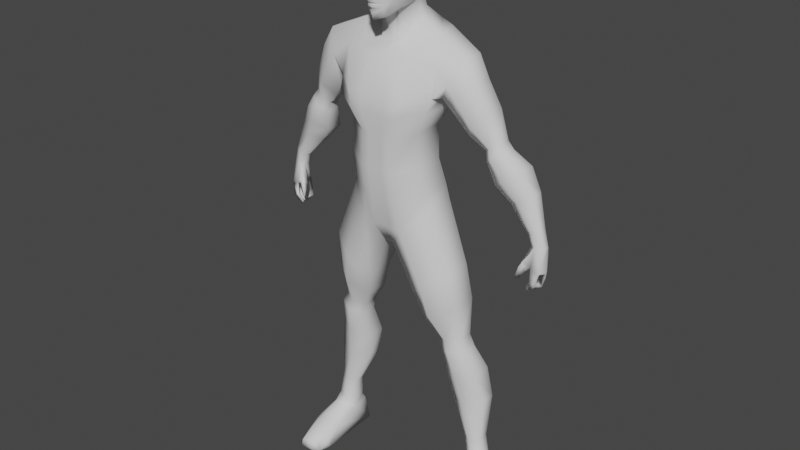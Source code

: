 # Source: untitled.blend  (saved by Blender 2.80.71; exported with 4.5.12 LTS)
import bpy
from mathutils import Matrix  # noqa: F401  (used for matrix-valued properties, if any)

bpy.ops.wm.read_factory_settings(use_empty=True)
scene = bpy.context.scene
scene.name = 'Scene'

# ---- collections
col_collection = bpy.data.collections.new('Collection'); scene.collection.children.link(col_collection)

# ---- world
world_world = bpy.data.worlds.new('World'); scene.world = world_world
world_world.use_nodes = True; world_world.node_tree.nodes.clear()
_N = world_world.node_tree.nodes; _L = world_world.node_tree.links
n0 = _N.new('ShaderNodeOutputWorld'); n0.name = 'World Output'; n0.location = (300, 300)
n1 = _N.new('ShaderNodeBackground'); n1.name = 'Background'; n1.location = (10, 300)
n1.inputs[0].default_value = (0.05088, 0.05088, 0.05088, 1.0)
_L.new(n1.outputs[0], n0.inputs[0])
n0.is_active_output = True
world_world.color = (0.05088, 0.05088, 0.05088)
world_world.use_sun_shadow = False
world_world.sun_shadow_jitter_overblur = 0.0

# ---- meshes
me_cylinder = bpy.data.meshes.new('Cylinder')
me_cylinder.from_pydata([(0.4312, 0.1354, 0.1784), (0.3181, 0.1244, 0.8191), (0.4858, 0.1097, 0.1776), (0.3909, 0.08193, 0.8299), (0.4858, 0.0582, 0.1776), (0.3909, -0.003073, 0.8299), (0.4312, 0.03246, 0.1784), (0.3181, -0.04558, 0.8191), (0.3766, 0.0582, 0.1793), (0.258, -0.003073, 0.7955), (0.3766, 0.1097, 0.1793), (0.258, 0.08193, 0.7955), (0.3431, 0.1965, 0.6627), (0.4284, 0.1447, 0.6897), (0.4284, 0.04105, 0.6897), (0.3431, -0.01076, 0.6627), (0.2577, 0.04105, 0.6356), (0.2577, 0.1447, 0.6356), (0.465, 0.1446, 0.5346), (0.465, 0.07035, 0.5346), (0.3673, 0.01859, 0.5114), (0.281, 0.07035, 0.4907), (0.281, 0.1446, 0.4907), (0.3673, 0.1964, 0.5114), (0.4603, 0.1113, 0.3107), (0.4603, 0.05657, 0.3107), (0.4109, 0.02918, 0.3053), (0.3643, 0.05657, 0.3004), (0.3643, 0.1113, 0.3004), (0.4109, 0.1387, 0.3053), (0.2971, 0.1172, 0.8782), (0.3637, 0.07831, 0.8881), (0.3637, 0.0005469, 0.8881), (0.2971, -0.03834, 0.8782), (0.2421, 0.0005469, 0.8567), (0.2421, 0.07831, 0.8567), (0.104, 0.1473, 1.479), (0.2243, 0.07595, 1.569), (0.2243, -0.08134, 1.564), (0.104, -0.149, 1.44), (0.02501, -0.09782, 1.344), (0.02501, 0.06312, 1.351), (0.3429, -0.07653, 1.275), (0.2241, -0.1454, 1.191), (0.2241, 0.1302, 1.191), (0.3429, 0.06127, 1.275), (0.1389, 0.06127, 1.096), (0.1389, -0.07653, 1.096), (0.2593, -0.1201, 1.036), (0.3671, 0.08106, 1.09), (0.178, -0.0429, 0.9677), (0.3671, -0.0429, 1.09), (0.2593, 0.143, 1.035), (0.178, 0.08106, 0.9677), (0.728, 0.1061, 1.493), (0.5124, 0.1114, 1.886), (0.7616, 0.09026, 1.494), (0.5656, 0.07685, 1.913), (0.7616, 0.05862, 1.494), (0.5656, 0.007851, 1.913), (0.7218, 0.04228, 1.493), (0.5124, -0.02665, 1.886), (0.6945, 0.05862, 1.492), (0.4723, 0.007851, 1.852), (0.6945, 0.09026, 1.492), (0.4723, 0.07685, 1.852), (0.567, 0.1743, 1.788), (0.6322, 0.1276, 1.836), (0.6322, 0.03414, 1.836), (0.567, -0.01257, 1.788), (0.5019, 0.03414, 1.74), (0.5019, 0.1276, 1.74), (0.6889, 0.1182, 1.732), (0.6889, 0.06463, 1.732), (0.6276, 0.02733, 1.693), (0.5734, 0.06463, 1.659), (0.5734, 0.1182, 1.659), (0.6276, 0.1555, 1.693), (0.7373, 0.09417, 1.578), (0.7373, 0.0547, 1.578), (0.7048, 0.03497, 1.563), (0.6741, 0.0547, 1.549), (0.6741, 0.09417, 1.549), (0.7048, 0.1139, 1.563), (0.4951, 0.0984, 1.928), (0.5383, 0.07038, 1.95), (0.5383, 0.01433, 1.95), (0.4951, -0.0137, 1.928), (0.4625, 0.01433, 1.9), (0.4625, 0.07038, 1.9), (0.3229, 0.1201, 2.221), (0.3753, 0.06867, 2.311), (0.3759, -0.04469, 2.307), (0.3269, -0.09345, 2.194), (0.2846, -0.07464, 2.125), (0.2801, 0.05943, 2.122), (0.4352, -0.04123, 2.209), (0.3733, -0.09089, 2.124), (0.3733, 0.1077, 2.124), (0.4352, 0.05809, 2.209), (0.3369, 0.05809, 2.04), (0.3369, -0.04123, 2.04), (0.4329, -0.07266, 2.027), (0.4943, 0.07235, 2.088), (0.3932, -0.01699, 1.961), (0.4943, -0.01699, 2.088), (0.4332, 0.117, 2.026), (0.3932, 0.07235, 1.961), (0.0, -0.09782, 1.346), (0.0, 0.06312, 1.353), (0.0, 0.1473, 1.494), (0.0, -0.149, 1.456), (0.08109, 0.1473, 1.621), (0.2014, 0.07595, 1.645), (0.2014, -0.09965, 1.629), (0.08109, -0.1673, 1.597), (0.0, 0.1253, 1.624), (0.0, -0.1673, 1.601), (0.07345, 0.09964, 1.763), (0.1938, 0.02832, 1.787), (0.1938, -0.129, 1.785), (0.07345, -0.1966, 1.753), (0.0, 0.09479, 1.77), (0.0, -0.1966, 1.757), (0.07232, 0.09788, 1.931), (0.1898, 0.02829, 1.954), (0.1898, -0.1252, 1.952), (0.07232, -0.1912, 1.921), (0.0, 0.1129, 1.936), (0.0, -0.1912, 1.925), (0.1223, 0.1073, 2.027), (0.2459, 0.05419, 2.059), (0.2459, -0.1439, 2.058), (0.1223, -0.2134, 2.024), (0.0, 0.1365, 2.021), (0.0, -0.2134, 2.028), (0.1437, 0.1326, 2.12), (0.246, 0.05708, 2.132), (0.256, -0.112, 2.124), (0.1437, -0.2021, 2.104), (0.0, 0.1585, 2.107), (0.0, -0.2021, 2.108), (0.1393, 0.1473, 2.29), (0.2407, 0.1271, 2.278), (0.2444, -0.08134, 2.268), (0.1375, -0.1346, 2.275), (0.0, 0.2046, 2.288), (0.0, -0.149, 2.284), (0.09949, 0.1521, 2.398), (0.1969, 0.1055, 2.39), (0.212, -0.0005383, 2.376), (0.1623, -0.07125, 2.322), (7.78e-07, 0.1739, 2.395), (0.01251, 0.06312, 1.352), (0.7041, 0.04675, 1.286), (0.6924, 0.03308, 1.292), (0.7472, 0.123, 1.374), (0.743, 0.1217, 1.355), (0.7198, 0.1253, 1.382), (0.6587, 0.03356, 1.406), (0.6797, 0.01286, 1.427), (0.716, 0.02464, 1.403), (0.7612, 0.0302, 1.383), (0.7721, 0.0711, 1.372), (0.7565, 0.02821, 1.37), (0.6702, 0.00867, 1.342), (0.6517, -0.002384, 1.343), (0.6952, 0.1081, 1.3), (0.7402, 0.05286, 1.315), (0.7123, 0.1252, 1.328), (0.6908, 0.01488, 1.378), (0.7297, 0.0745, 1.398), (0.7484, 0.05024, 1.366), (0.7693, 0.07004, 1.351), (0.7152, 0.0242, 1.332), (0.7562, 0.06573, 1.303), (0.7131, 0.0574, 1.274), (0.6551, 0.02633, 1.386), (0.7453, 0.02545, 1.315), (0.705, 0.03055, 1.275), (0.735, 0.1215, 1.311), (0.7056, 0.09499, 1.279), (0.7317, 0.0472, 1.321), (0.6663, 0.004565, 1.401), (0.6522, 0.01468, 1.344), (0.7125, 0.05456, 1.294), (0.5156, 0.06828, 0.1185), (0.5421, -0.04319, -0.01468), (0.5223, 0.1769, -0.01468), (0.5265, -0.0832, 0.06828), (0.4925, -0.09668, 0.08633), (0.4965, -0.2387, 0.01591), (0.4561, 0.2241, -0.01468), (0.387, 0.1457, 0.1307), (0.4424, 0.1695, 0.1264), (0.3814, 0.1765, -0.01468), (0.3854, 0.06274, 0.1145), (0.3856, -0.2324, -0.01468), (0.383, -0.08194, 0.06584), (0.3677, -0.1736, -0.01468), (0.3715, -0.04353, -0.01468), (0.4845, 0.009941, 0.1323), (0.487, 0.02508, 0.1444), (0.5221, -0.2341, -0.01468), (0.547, -0.1658, -0.01468), (0.4999, -0.253, -0.01862), (0.4209, -0.2561, -0.01395), (0.3847, -0.1786, 0.01414), (0.5239, -0.1713, 0.01981), (0.4967, -0.1725, 0.0557), (0.4221, 0.0159, 0.1464), (0.428, -0.2406, 0.03293), (0.4239, 0.00192, 0.1318), (0.4223, -0.1827, 0.06072), (0.419, -0.09766, 0.08727), (0.01251, -0.09782, 1.345), (0.04638, -0.07993, 2.321), (1.556e-06, -0.07013, 2.331), (3.112e-06, -0.1083, 2.458), (0.05199, -0.149, 1.448), (0.05199, 0.1473, 1.487), (0.1004, 0.009429, 2.41), (0.04054, 0.1363, 1.623), (0.07285, -0.03665, 2.368), (0.07752, -0.04181, 2.495), (0.04759, -0.08379, 2.471), (0.0929, -0.005034, 2.517), (0.06514, 0.08879, 2.458), (3.112e-06, 0.1074, 2.475), (0.03616, 0.1054, 1.933), (0.03616, -0.1912, 1.923), (0.03673, 0.09721, 1.766), (0.04054, -0.1673, 1.599), (0.03673, -0.1966, 1.755), (0.06116, 0.1219, 2.024), (0.06116, -0.2134, 2.026), (0.07183, 0.1456, 2.113), (0.07183, -0.2021, 2.106), (0.06963, 0.1759, 2.289), (0.04975, 0.163, 2.397), (0.04395, -0.1444, 2.281), (1.556e-06, 0.09375, 2.751), (1.556e-06, 0.05554, 2.796), (0.1254, 0.007619, 2.658), (0.08707, 0.075, 2.608), (0.0938, 0.07524, 2.675), (0.09862, 0.05793, 2.729), (0.04309, 0.1048, 2.687), (0.1193, 0.008005, 2.609), (0.1267, -0.04481, 2.605), (0.1154, -0.0651, 2.65), (0.1149, -0.0883, 2.704), (0.1243, -0.0003379, 2.712), (0.09065, -0.1434, 2.639), (0.1053, -0.1232, 2.587), (0.08015, -0.1688, 2.597), (0.08553, -0.1589, 2.697), (0.08057, -0.1769, 2.657), (0.06742, -0.1708, 2.634), (0.07586, -0.1483, 2.756), (0.1029, -0.09418, 2.746), (0.04067, -0.2113, 2.655), (0.02615, -0.1973, 2.631), (0.01231, -0.2019, 2.625), (0.02276, -0.189, 2.623), (0.02589, -0.192, 2.591), (0.03032, -0.1929, 2.567), (0.07938, -0.1601, 2.577), (0.01625, -0.2229, 2.559), (0.01363, -0.218, 2.593), (1.556e-06, -0.2128, 2.626), (1.556e-06, -0.2306, 2.593), (1.556e-06, -0.2169, 2.648), (0.03538, -0.193, 2.722), (1.556e-06, -0.2033, 2.724), (1.556e-06, -0.1809, 2.769), (0.04204, -0.1681, 2.764), (1.556e-06, -0.2355, 2.556), (0.04897, -0.1122, 2.79), (1.556e-06, -0.1201, 2.803), (0.08541, -0.1014, 2.775), (0.09011, -0.01232, 2.783), (0.1122, -0.005141, 2.75), (0.0499, -0.01892, 2.803), (1.556e-06, -0.01688, 2.814), (0.07911, 0.03821, 2.78), (0.04384, 0.04709, 2.789), (0.04593, 0.08539, 2.743), (1.556e-06, 0.1053, 2.688), (1.556e-06, 0.09913, 2.61), (0.08725, -0.08575, 2.5), (0.09512, -0.04149, 2.51), (0.1142, -0.04027, 2.574), (0.09599, -0.1051, 2.553), (0.07792, -0.1438, 2.537), (0.06866, -0.1284, 2.478), (0.04376, -0.1328, 2.456), (0.04361, -0.1753, 2.493), (0.039, -0.1675, 2.453), (1.556e-06, -0.164, 2.439), (1.556e-06, -0.191, 2.441), (1.556e-06, -0.2019, 2.474), (0.05498, -0.1751, 2.55), (0.01793, -0.2088, 2.527), (0.04358, -0.1792, 2.515), (0.01853, -0.2002, 2.518), (0.03014, -0.1933, 2.556), (1.556e-06, -0.2099, 2.548), (1.556e-06, -0.2128, 2.525), (1.556e-06, -0.2057, 2.517), (1.556e-06, -0.2285, 2.551), (0.01989, -0.2022, 2.502), (0.01933, -0.1983, 2.52), (1.556e-06, -0.2088, 2.502), (1.556e-06, -0.1992, 2.495), (0.01542, -0.1936, 2.494), (0.04359, -0.1788, 2.513), (1.556e-06, -0.2028, 2.518), (1.556e-06, 0.07698, 2.55), (0.07357, 0.05554, 2.538), (0.03823, 0.08853, 2.609), (0.03333, 0.09787, 2.467), (0.0315, 0.0678, 2.545)], [], [(12, 1, 3, 13), (13, 3, 5, 14), (14, 5, 7, 15), (15, 7, 9, 16), (16, 9, 11, 17), (17, 11, 1, 12), (22, 17, 12, 23), (21, 16, 17, 22), (20, 15, 16, 21), (19, 14, 15, 20), (18, 13, 14, 19), (23, 12, 13, 18), (29, 23, 18, 24), (24, 18, 19, 25), (25, 19, 20, 26), (26, 20, 21, 27), (27, 21, 22, 28), (28, 22, 23, 29), (10, 28, 29, 0), (8, 27, 28, 10), (6, 26, 27, 8), (4, 25, 26, 6), (2, 24, 25, 4), (0, 29, 24, 2), (7, 5, 32, 33), (1, 11, 35, 30), (3, 1, 30, 31), (9, 7, 33, 34), (5, 3, 31, 32), (11, 9, 34, 35), (43, 42, 38, 39), (45, 44, 36, 37), (44, 46, 41, 36), (47, 43, 39, 40), (42, 45, 37, 38), (46, 47, 40, 41), (53, 50, 47, 46), (51, 49, 45, 42), (50, 48, 43, 47), (52, 53, 46, 44), (49, 52, 44, 45), (48, 51, 42, 43), (33, 32, 51, 48), (31, 30, 52, 49), (30, 35, 53, 52), (34, 33, 48, 50), (32, 31, 49, 51), (35, 34, 50, 53), (66, 55, 57, 67), (67, 57, 59, 68), (68, 59, 61, 69), (69, 61, 63, 70), (70, 63, 65, 71), (71, 65, 55, 66), (76, 71, 66, 77), (75, 70, 71, 76), (74, 69, 70, 75), (73, 68, 69, 74), (72, 67, 68, 73), (77, 66, 67, 72), (83, 77, 72, 78), (78, 72, 73, 79), (79, 73, 74, 80), (80, 74, 75, 81), (81, 75, 76, 82), (82, 76, 77, 83), (64, 82, 83, 54), (62, 81, 82, 64), (60, 80, 81, 62), (58, 79, 80, 60), (56, 78, 79, 58), (54, 83, 78, 56), (61, 59, 86, 87), (55, 65, 89, 84), (57, 55, 84, 85), (63, 61, 87, 88), (59, 57, 85, 86), (65, 63, 88, 89), (97, 96, 92, 93), (99, 98, 90, 91), (98, 100, 95, 90), (101, 97, 93, 94), (96, 99, 91, 92), (100, 101, 94, 95), (107, 104, 101, 100), (105, 103, 99, 96), (104, 102, 97, 101), (106, 107, 100, 98), (103, 106, 98, 99), (102, 105, 96, 97), (87, 86, 105, 102), (85, 84, 106, 103), (84, 89, 107, 106), (88, 87, 102, 104), (86, 85, 103, 105), (89, 88, 104, 107), (153, 215, 108, 109), (220, 153, 109, 110), (219, 215, 40, 39), (38, 37, 113, 114), (219, 39, 115, 232), (39, 38, 114, 115), (37, 36, 112, 113), (220, 110, 116, 222), (222, 116, 122, 231), (114, 113, 119, 120), (232, 115, 121, 233), (115, 114, 120, 121), (113, 112, 118, 119), (231, 122, 128, 229), (120, 119, 125, 126), (233, 121, 127, 230), (121, 120, 126, 127), (119, 118, 124, 125), (229, 128, 134, 234), (126, 125, 131, 132), (230, 127, 133, 235), (127, 126, 132, 133), (125, 124, 130, 131), (234, 134, 140, 236), (132, 131, 137, 138), (235, 133, 139, 237), (133, 132, 138, 139), (131, 130, 136, 137), (236, 140, 146, 238), (94, 138, 137, 95), (227, 319, 226, 221), (139, 138, 144, 145), (137, 136, 142, 143), (238, 146, 152, 239), (90, 95, 137, 143), (142, 238, 239, 148), (145, 144, 150, 151), (143, 142, 148, 149), (144, 93, 92, 150), (91, 149, 150, 92), (149, 91, 90, 143), (138, 94, 93, 144), (154, 179, 155), (156, 157, 158), (156, 158, 54), (162, 58, 60, 161), (160, 161, 60), (156, 54, 56, 163), (168, 172, 158, 169), (162, 164, 172), (165, 166, 184), (168, 169, 167, 185), (169, 158, 157, 180), (62, 64, 158, 171), (171, 158, 172), (182, 174, 161, 172), (159, 62, 161), (156, 163, 173, 157), (175, 173, 172, 168), (172, 161, 171), (62, 171, 161), (168, 185, 176, 175), (173, 163, 172), (56, 58, 162, 163), (172, 163, 162), (177, 183, 160, 159), (164, 162, 161), (173, 175, 180, 157), (54, 158, 64), (174, 155, 179, 178), (178, 179, 154, 182), (180, 175, 176, 181), (181, 167, 169, 180), (170, 177, 159, 161), (170, 161, 160, 183), (182, 172, 164, 178), (167, 181, 176, 185), (166, 165, 170, 183), (177, 184, 166, 183), (182, 154, 155, 174), (174, 178, 164, 161), (60, 62, 159, 160), (177, 170, 165, 184), (195, 193, 194, 192), (209, 213, 211, 191), (198, 196, 195, 200), (195, 196, 193), (197, 207, 199), (204, 187, 189, 208), (197, 199, 206), (188, 187, 200, 195), (204, 203, 205), (201, 202, 210, 212), (186, 188, 194), (194, 188, 192), (207, 213, 214, 198), (199, 200, 187, 204), (186, 189, 187, 188), (191, 211, 206, 205), (197, 211, 213, 207), (192, 188, 195), (204, 205, 206, 199), (199, 207, 198, 200), (208, 209, 191, 203), (198, 214, 212, 196), (209, 208, 189, 190), (202, 201, 186), (203, 191, 205), (201, 190, 189, 186), (214, 213, 209, 190), (212, 210, 196), (212, 214, 190, 201), (206, 211, 197), (208, 203, 204), (10, 193, 196, 8), (0, 194, 193, 10), (2, 186, 194, 0), (2, 4, 202, 186), (4, 6, 210, 202), (6, 8, 196, 210), (150, 149, 148, 227), (141, 237, 240, 147), (135, 235, 237, 141), (223, 216, 151), (240, 237, 139, 145), (225, 218, 217, 216), (227, 321, 322, 319), (216, 240, 145, 151), (136, 236, 238, 142), (224, 225, 216, 223), (226, 224, 223, 221), (223, 151, 150, 221), (322, 321, 228, 318), (227, 221, 150), (130, 234, 236, 136), (129, 230, 235, 135), (124, 229, 234, 130), (123, 233, 230, 129), (118, 231, 229, 124), (117, 232, 233, 123), (112, 222, 231, 118), (36, 220, 222, 112), (111, 219, 232, 117), (111, 108, 215, 219), (36, 41, 153, 220), (41, 40, 215, 153), (147, 240, 216, 217), (250, 249, 248, 243), (247, 287, 246, 245), (244, 320, 247, 245), (273, 274, 272, 261), (243, 252, 251, 250), (256, 253, 250, 251), (250, 253, 254, 249), (251, 260, 259, 256), (267, 294, 293, 254), (257, 253, 256), (257, 258, 253), (273, 256, 259, 276), (261, 257, 256), (257, 261, 258), (261, 262, 258), (261, 263, 262), (264, 262, 263), (258, 264, 255), (262, 264, 258), (255, 264, 265), (265, 264, 263), (255, 265, 266), (267, 255, 266), (255, 267, 254), (268, 266, 265), (265, 269, 268), (263, 269, 265), (269, 263, 270), (268, 269, 271), (270, 271, 269), (263, 261, 270), (270, 261, 272), (273, 276, 275, 274), (278, 279, 275, 276), (271, 277, 268), (259, 280, 278, 276), (293, 292, 249, 254), (281, 283, 278, 280), (256, 273, 261), (260, 282, 281, 280), (284, 279, 278, 283), (260, 280, 259), (285, 286, 283, 281), (286, 242, 284, 283), (285, 246, 287, 286), (241, 242, 286, 287), (281, 282, 246, 285), (288, 241, 287, 247), (246, 282, 252), (248, 244, 245, 243), (318, 289, 320, 322), (322, 320, 244, 319), (294, 295, 290, 293), (298, 296, 290, 295), (294, 297, 298, 295), (290, 225, 224), (290, 224, 291), (291, 224, 226), (298, 300, 299, 296), (297, 301, 300, 298), (246, 252, 243, 245), (299, 218, 296), (296, 218, 225), (292, 248, 249), (282, 260, 251, 252), (302, 294, 267), (303, 304, 302), (305, 304, 303), (302, 306, 303), (306, 307, 303), (307, 308, 303), (305, 303, 308), (309, 305, 308), (266, 306, 302), (266, 302, 267), (268, 306, 266), (307, 306, 268), (310, 307, 268), (268, 277, 310), (311, 312, 313), (311, 313, 314), (314, 315, 311), (315, 297, 311), (301, 315, 314), (301, 297, 315), (311, 297, 316), (312, 311, 316), (312, 317, 313), (226, 319, 244, 248), (226, 248, 292), (294, 304, 316), (304, 312, 316), (294, 302, 304), (294, 316, 297), (225, 290, 296), (226, 292, 291), (228, 321, 239, 152), (247, 320, 289, 288), (239, 321, 227, 148), (293, 290, 291, 292), (258, 255, 254, 253)])
me_cylinder.polygons.foreach_set('use_smooth', [True] * 344)
_uv = me_cylinder.uv_layers.new(name='UVMap')
_uv.uv.foreach_set('vector', [1.0, 0.751, 1.0, 1.0, 0.8333, 1.0, 0.8333, 0.751, 0.8333, 0.751, 0.8333, 1.0, 0.6667, 1.0, 0.6667, 0.751, 0.6667, 0.751, 0.6667, 1.0, 0.5, 1.0, 0.5, 0.751, 0.5, 0.751, 0.5, 1.0, 0.3333, 1.0, 0.3333, 0.751, 0.3333, 0.751, 0.3333, 1.0, 0.1667, 1.0, 0.1667, 0.751, 0.1667, 0.751, 0.1667, 1.0, -8.941e-08, 1.0, -8.941e-08, 0.751, 0.1667, 0.51, 0.1667, 0.751, -8.941e-08, 0.751, -8.941e-08, 0.51, 0.3333, 0.51, 0.3333, 0.751, 0.1667, 0.751, 0.1667, 0.51, 0.5, 0.51, 0.5, 0.751, 0.3333, 0.751, 0.3333, 0.51, 0.6667, 0.51, 0.6667, 0.751, 0.5, 0.751, 0.5, 0.51, 0.8333, 0.51, 0.8333, 0.751, 0.6667, 0.751, 0.6667, 0.51, 1.0, 0.51, 1.0, 0.751, 0.8333, 0.751, 0.8333, 0.51, 1.0, 0.1816, 1.0, 0.51, 0.8333, 0.51, 0.8333, 0.1816, 0.8333, 0.1816, 0.8333, 0.51, 0.6667, 0.51, 0.6667, 0.1816, 0.6667, 0.1816, 0.6667, 0.51, 0.5, 0.51, 0.5, 0.1816, 0.5, 0.1816, 0.5, 0.51, 0.3333, 0.51, 0.3333, 0.1816, 0.3333, 0.1816, 0.3333, 0.51, 0.1667, 0.51, 0.1667, 0.1816, 0.1667, 0.1816, 0.1667, 0.51, -8.941e-08, 0.51, -8.941e-08, 0.1816, 0.1667, 0.0, 0.1667, 0.1816, -8.941e-08, 0.1816, -8.941e-08, 0.0, 0.3333, 0.0, 0.3333, 0.1816, 0.1667, 0.1816, 0.1667, 0.0, 0.5, 0.0, 0.5, 0.1816, 0.3333, 0.1816, 0.3333, 0.0, 0.6667, 0.0, 0.6667, 0.1816, 0.5, 0.1816, 0.5, 0.0, 0.8333, 0.0, 0.8333, 0.1816, 0.6667, 0.1816, 0.6667, 0.0, 1.0, 0.0, 1.0, 0.1816, 0.8333, 0.1816, 0.8333, 0.0, 0.5, 1.0, 0.6667, 1.0, 0.6667, 1.0, 0.5, 1.0, -8.941e-08, 1.0, 0.1667, 1.0, 0.1667, 1.0, -8.941e-08, 1.0, 0.8333, 1.0, 1.0, 1.0, 1.0, 1.0, 0.8333, 1.0, 0.3333, 1.0, 0.5, 1.0, 0.5, 1.0, 0.3333, 1.0, 0.6667, 1.0, 0.8333, 1.0, 0.8333, 1.0, 0.6667, 1.0, 0.1667, 1.0, 0.3333, 1.0, 0.3333, 1.0, 0.1667, 1.0, 0.5, 1.0, 0.6667, 1.0, 0.6667, 1.0, 0.5, 1.0, 0.8333, 1.0, 1.0, 1.0, 1.0, 1.0, 0.8333, 1.0, -8.941e-08, 1.0, 0.1667, 1.0, 0.1667, 1.0, -8.941e-08, 1.0, 0.3333, 1.0, 0.5, 1.0, 0.5, 1.0, 0.3333, 1.0, 0.6667, 1.0, 0.8333, 1.0, 0.8333, 1.0, 0.6667, 1.0, 0.1667, 1.0, 0.3333, 1.0, 0.3333, 1.0, 0.1667, 1.0, 0.1667, 1.0, 0.3333, 1.0, 0.3333, 1.0, 0.1667, 1.0, 0.6667, 1.0, 0.8333, 1.0, 0.8333, 1.0, 0.6667, 1.0, 0.3333, 1.0, 0.5, 1.0, 0.5, 1.0, 0.3333, 1.0, -8.941e-08, 1.0, 0.1667, 1.0, 0.1667, 1.0, -8.941e-08, 1.0, 0.8333, 1.0, 1.0, 1.0, 1.0, 1.0, 0.8333, 1.0, 0.5, 1.0, 0.6667, 1.0, 0.6667, 1.0, 0.5, 1.0, 0.5, 1.0, 0.6667, 1.0, 0.6667, 1.0, 0.5, 1.0, 0.8333, 1.0, 1.0, 1.0, 1.0, 1.0, 0.8333, 1.0, -8.941e-08, 1.0, 0.1667, 1.0, 0.1667, 1.0, -8.941e-08, 1.0, 0.3333, 1.0, 0.5, 1.0, 0.5, 1.0, 0.3333, 1.0, 0.6667, 1.0, 0.8333, 1.0, 0.8333, 1.0, 0.6667, 1.0, 0.1667, 1.0, 0.3333, 1.0, 0.3333, 1.0, 0.1667, 1.0, 1.0, 0.751, 1.0, 1.0, 0.8333, 1.0, 0.8333, 0.751, 0.8333, 0.751, 0.8333, 1.0, 0.6667, 1.0, 0.6667, 0.751, 0.6667, 0.751, 0.6667, 1.0, 0.5, 1.0, 0.5, 0.751, 0.5, 0.751, 0.5, 1.0, 0.3333, 1.0, 0.3333, 0.751, 0.3333, 0.751, 0.3333, 1.0, 0.1667, 1.0, 0.1667, 0.751, 0.1667, 0.751, 0.1667, 1.0, -8.941e-08, 1.0, -8.941e-08, 0.751, 0.1667, 0.51, 0.1667, 0.751, -8.941e-08, 0.751, -8.941e-08, 0.51, 0.3333, 0.51, 0.3333, 0.751, 0.1667, 0.751, 0.1667, 0.51, 0.5, 0.51, 0.5, 0.751, 0.3333, 0.751, 0.3333, 0.51, 0.6667, 0.51, 0.6667, 0.751, 0.5, 0.751, 0.5, 0.51, 0.8333, 0.51, 0.8333, 0.751, 0.6667, 0.751, 0.6667, 0.51, 1.0, 0.51, 1.0, 0.751, 0.8333, 0.751, 0.8333, 0.51, 1.0, 0.1816, 1.0, 0.51, 0.8333, 0.51, 0.8333, 0.1816, 0.8333, 0.1816, 0.8333, 0.51, 0.6667, 0.51, 0.6667, 0.1816, 0.6667, 0.1816, 0.6667, 0.51, 0.5, 0.51, 0.5, 0.1816, 0.5, 0.1816, 0.5, 0.51, 0.3333, 0.51, 0.3333, 0.1816, 0.3333, 0.1816, 0.3333, 0.51, 0.1667, 0.51, 0.1667, 0.1816, 0.1667, 0.1816, 0.1667, 0.51, -8.941e-08, 0.51, -8.941e-08, 0.1816, 0.1667, 0.0, 0.1667, 0.1816, -8.941e-08, 0.1816, -8.941e-08, 0.0, 0.3333, 0.0, 0.3333, 0.1816, 0.1667, 0.1816, 0.1667, 0.0, 0.5, 0.0, 0.5, 0.1816, 0.3333, 0.1816, 0.3333, 0.0, 0.6667, 0.0, 0.6667, 0.1816, 0.5, 0.1816, 0.5, 0.0, 0.8333, 0.0, 0.8333, 0.1816, 0.6667, 0.1816, 0.6667, 0.0, 1.0, 0.0, 1.0, 0.1816, 0.8333, 0.1816, 0.8333, 0.0, 0.5, 1.0, 0.6667, 1.0, 0.6667, 1.0, 0.5, 1.0, -8.941e-08, 1.0, 0.1667, 1.0, 0.1667, 1.0, -8.941e-08, 1.0, 0.8333, 1.0, 1.0, 1.0, 1.0, 1.0, 0.8333, 1.0, 0.3333, 1.0, 0.5, 1.0, 0.5, 1.0, 0.3333, 1.0, 0.6667, 1.0, 0.8333, 1.0, 0.8333, 1.0, 0.6667, 1.0, 0.1667, 1.0, 0.3333, 1.0, 0.3333, 1.0, 0.1667, 1.0, 0.5, 1.0, 0.6667, 1.0, 0.6667, 1.0, 0.5, 1.0, 0.8333, 1.0, 1.0, 1.0, 1.0, 1.0, 0.8333, 1.0, -8.941e-08, 1.0, 0.1667, 1.0, 0.1667, 1.0, -8.941e-08, 1.0, 0.3333, 1.0, 0.5, 1.0, 0.5, 1.0, 0.3333, 1.0, 0.6667, 1.0, 0.8333, 1.0, 0.8333, 1.0, 0.6667, 1.0, 0.1667, 1.0, 0.3333, 1.0, 0.3333, 1.0, 0.1667, 1.0, 0.1667, 1.0, 0.3333, 1.0, 0.3333, 1.0, 0.1667, 1.0, 0.6667, 1.0, 0.8333, 1.0, 0.8333, 1.0, 0.6667, 1.0, 0.3333, 1.0, 0.5, 1.0, 0.5, 1.0, 0.3333, 1.0, -8.941e-08, 1.0, 0.1667, 1.0, 0.1667, 1.0, -8.941e-08, 1.0, 0.8333, 1.0, 1.0, 1.0, 1.0, 1.0, 0.8333, 1.0, 0.5, 1.0, 0.6667, 1.0, 0.6667, 1.0, 0.5, 1.0, 0.5, 1.0, 0.6667, 1.0, 0.6667, 1.0, 0.5, 1.0, 0.8333, 1.0, 1.0, 1.0, 1.0, 1.0, 0.8333, 1.0, -8.941e-08, 1.0, 0.1667, 1.0, 0.1667, 1.0, -8.941e-08, 1.0, 0.3333, 1.0, 0.5, 1.0, 0.5, 1.0, 0.3333, 1.0, 0.6667, 1.0, 0.8333, 1.0, 0.8333, 1.0, 0.6667, 1.0, 0.1667, 1.0, 0.3333, 1.0, 0.3333, 1.0, 0.1667, 1.0, 0.1667, 1.0, 0.3333, 1.0, 0.3333, 1.0, 0.1667, 1.0, -4.47e-08, 0.5, 0.1667, 1.0, 0.1667, 1.0, 0.0, 0.0, 0.25, 0.5, 0.3333, 1.0, 0.3333, 1.0, 0.5, 1.0, 0.6667, 1.0, 0.8333, 1.0, 0.8333, 1.0, 0.6667, 1.0, 0.25, 0.5, 0.5, 1.0, 0.5, 1.0, 0.25, 0.5, 0.5, 1.0, 0.6667, 1.0, 0.6667, 1.0, 0.5, 1.0, 0.8333, 1.0, 1.0, 1.0, 1.0, 1.0, 0.8333, 1.0, -4.47e-08, 0.5, 0.0, 0.0, 0.0, 0.0, -4.47e-08, 0.5, -4.47e-08, 0.5, 0.0, 0.0, 0.0, 0.0, -4.47e-08, 0.5, 0.6667, 1.0, 0.8333, 1.0, 0.8333, 1.0, 0.6667, 1.0, 0.25, 0.5, 0.5, 1.0, 0.5, 1.0, 0.25, 0.5, 0.5, 1.0, 0.6667, 1.0, 0.6667, 1.0, 0.5, 1.0, 0.8333, 1.0, 1.0, 1.0, 1.0, 1.0, 0.8333, 1.0, -4.47e-08, 0.5, 0.0, 0.0, 0.0, 0.0, -4.47e-08, 0.5, 0.6667, 1.0, 0.8333, 1.0, 0.8333, 1.0, 0.6667, 1.0, 0.25, 0.5, 0.5, 1.0, 0.5, 1.0, 0.25, 0.5, 0.5, 1.0, 0.6667, 1.0, 0.6667, 1.0, 0.5, 1.0, 0.8333, 1.0, 1.0, 1.0, 1.0, 1.0, 0.8333, 1.0, -4.47e-08, 0.5, 0.0, 0.0, 0.0, 0.0, -4.47e-08, 0.5, 0.6667, 1.0, 0.8333, 1.0, 0.8333, 1.0, 0.6667, 1.0, 0.25, 0.5, 0.5, 1.0, 0.5, 1.0, 0.25, 0.5, 0.5, 1.0, 0.6667, 1.0, 0.6667, 1.0, 0.5, 1.0, 0.8333, 1.0, 1.0, 1.0, 1.0, 1.0, 0.8333, 1.0, -4.47e-08, 0.5, 0.0, 0.0, 0.0, 0.0, -4.47e-08, 0.5, 0.6667, 1.0, 0.8333, 1.0, 0.8333, 1.0, 0.6667, 1.0, 0.25, 0.5, 0.5, 1.0, 0.5, 1.0, 0.25, 0.5, 0.5, 1.0, 0.6667, 1.0, 0.6667, 1.0, 0.5, 1.0, 0.8333, 1.0, 1.0, 1.0, 1.0, 1.0, 0.8333, 1.0, -4.47e-08, 0.5, 0.0, 0.0, 0.0, 0.0, -4.47e-08, 0.5, 0.0, 0.0, 0.0, 0.0, 0.8333, 1.0, 0.1667, 1.0, 0.5511, 0.1077, 0.5536, 0.08364, 0.5276, 0.06384, 0.5077, 0.08661, 0.5, 1.0, 0.6667, 1.0, 0.6667, 1.0, 0.5, 1.0, 0.8333, 1.0, 1.0, 1.0, 1.0, 1.0, 0.8333, 1.0, -4.47e-08, 0.5, 0.0, 0.0, 0.0, 0.0, -4.47e-08, 0.5, 0.0, 0.0, 0.1667, 1.0, 0.8333, 1.0, 0.0, 0.0, -8.941e-08, 1.0, -4.47e-08, 0.5, -4.47e-08, 0.5, -8.941e-08, 1.0, 0.5, 1.0, 0.6667, 1.0, 0.6667, 1.0, 0.5, 1.0, 0.8333, 1.0, 1.0, 1.0, 1.0, 1.0, 0.8333, 1.0, 0.0, 0.0, 0.0, 0.0, 0.0, 0.0, 0.0, 0.0, 0.8333, 1.0, 0.8333, 1.0, 0.6667, 1.0, 0.6667, 1.0, 0.0, 0.0, 0.0, 0.0, 0.0, 0.0, 0.0, 0.0, 0.0, 0.0, 0.0, 0.0, 0.0, 0.0, 0.0, 0.0, 0.2861, 0.3464, 0.2785, 0.3475, 0.279, 0.3561, 0.9559, 0.8941, 0.9588, 0.9058, 0.9744, 0.885, 0.9559, 0.8941, 0.9744, 0.885, 0.9409, 0.8181, 0.8742, 0.8982, 0.877, 0.8167, 0.8527, 0.8153, 0.8442, 0.8776, 0.8185, 0.8593, 0.8442, 0.8776, 0.8527, 0.8153, 0.9559, 0.8941, 0.9409, 0.8181, 0.9065, 0.8187, 0.9104, 0.9028, 0.3317, 0.3368, 0.3292, 0.3758, 0.3777, 0.3817, 0.3791, 0.3532, 0.8742, 0.8982, 0.868, 0.9069, 0.8889, 0.9096, 0.2729, 0.4038, 0.2672, 0.4087, 0.2701, 0.4155, 0.3317, 0.3368, 0.3791, 0.3532, 0.3704, 0.3267, 0.3424, 0.3149, 0.982, 0.9262, 0.9744, 0.885, 0.9588, 0.9058, 0.9653, 0.9335, 0.354, 0.4409, 0.1667, 0.0, 0.3777, 0.3817, 0.3481, 0.3905, 0.3481, 0.3905, 0.3777, 0.3817, 0.3292, 0.3758, 0.3031, 0.3579, 0.2917, 0.3712, 0.3143, 0.4004, 0.3292, 0.3758, 0.301, 0.4283, 0.354, 0.4409, 0.3143, 0.4004, 0.9559, 0.8941, 0.9104, 0.9028, 0.9155, 0.9185, 0.9588, 0.9058, 0.9246, 0.952, 0.9155, 0.9185, 0.8889, 0.9096, 0.9168, 0.9546, 0.3292, 0.3758, 0.3143, 0.4004, 0.3481, 0.3905, 0.354, 0.4409, 0.3481, 0.3905, 0.3143, 0.4004, 0.9168, 0.9546, 0.9365, 0.9827, 0.9389, 0.9862, 0.9246, 0.952, 0.9155, 0.9185, 0.9104, 0.9028, 0.8889, 0.9096, 0.9065, 0.8187, 0.877, 0.8167, 0.8742, 0.8982, 0.9104, 0.9028, 0.8889, 0.9096, 0.9104, 0.9028, 0.8742, 0.8982, 0.7925, 0.875, 0.8091, 0.872, 0.8185, 0.8593, 0.7972, 0.8566, 0.868, 0.9069, 0.8742, 0.8982, 0.8442, 0.8776, 0.9155, 0.9185, 0.9246, 0.952, 0.9653, 0.9335, 0.9588, 0.9058, 0.9409, 0.8181, 0.9744, 0.885, 0.9639, 0.8145, 0.8336, 0.9298, 0.8217, 0.9546, 0.8244, 0.9661, 0.8511, 0.9389, 0.8511, 0.9389, 0.8244, 0.9661, 0.0, 0.0, 0.8616, 0.947, 0.9653, 0.9335, 0.9246, 0.952, 0.9389, 0.9862, 0.9749, 0.9704, 0.9749, 0.9704, 0.9869, 0.9601, 0.982, 0.9262, 0.9653, 0.9335, 0.2915, 0.4039, 0.2884, 0.4232, 0.301, 0.4283, 0.3143, 0.4004, 0.8169, 0.8923, 0.8442, 0.8776, 0.8185, 0.8593, 0.8091, 0.872, 0.8616, 0.947, 0.8889, 0.9096, 0.868, 0.9069, 0.8511, 0.9389, 0.9869, 0.9601, 0.9749, 0.9704, 0.9389, 0.9862, 0.9365, 0.9827, 0.7877, 0.9096, 0.7981, 0.9091, 0.8169, 0.8923, 0.8091, 0.872, 0.7925, 0.875, 0.7835, 0.9002, 0.7877, 0.9096, 0.8091, 0.872, 0.3031, 0.3579, 0.2861, 0.3464, 0.279, 0.3561, 0.2917, 0.3712, 0.8336, 0.9298, 0.8511, 0.9389, 0.868, 0.9069, 0.8442, 0.8776, 0.8527, 0.8153, 0.354, 0.4409, 0.301, 0.4283, 0.8185, 0.8593, 0.2884, 0.4232, 0.2915, 0.4039, 0.2729, 0.4038, 0.2701, 0.4155, 0.9544, 1.992, 0.9536, 1.933, 0.9933, 1.926, 0.9875, 1.988, 0.8112, 1.94, 0.8125, 1.954, 0.7881, 1.964, 0.7882, 1.949, 0.8528, 1.962, 0.9102, 1.941, 0.9544, 1.992, 0.8677, 1.994, 0.9544, 1.992, 0.9102, 1.941, 0.9536, 1.933, 0.788, 1.987, 0.8112, 1.978, 0.8168, 1.992, 0.8168, 1.992, 0.8677, 1.994, 0.8528, 1.962, 0.815, 1.977, 0.788, 1.987, 0.8168, 1.992, 0.7716, 1.969, 0.9544, 1.992, 0.8677, 1.994, 0.8677, 1.994, 0.9544, 1.992, 0.8168, 1.992, 0.0, 0.0, 0.7624, 1.959, 0.7883, 1.914, 0.7882, 1.909, 0.7673, 1.914, 0.7684, 1.917, 0.9102, 1.941, 0.9544, 1.992, 0.9536, 1.933, 0.9536, 1.933, 0.9544, 1.992, 0.9875, 1.988, 0.8112, 1.978, 0.8125, 1.954, 0.848, 1.944, 0.8528, 1.962, 0.8168, 1.992, 0.8677, 1.994, 0.8677, 1.994, 0.8168, 1.992, 0.9102, 1.941, 0.8528, 1.962, 0.8677, 1.994, 0.9544, 1.992, 0.7882, 1.949, 0.7881, 1.964, 0.7716, 1.969, 0.7624, 1.959, 0.788, 1.987, 0.7881, 1.964, 0.8125, 1.954, 0.8112, 1.978, 0.9875, 1.988, 0.9544, 1.992, 0.9544, 1.992, 0.8168, 1.992, 0.7624, 1.959, 0.7716, 1.969, 0.8168, 1.992, 0.8168, 1.992, 0.8112, 1.978, 0.8528, 1.962, 0.8677, 1.994, 0.815, 1.977, 0.8173, 1.955, 0.7881, 1.972, 0.788, 1.987, 0.8528, 1.962, 0.848, 1.944, 0.8844, 1.929, 0.9102, 1.941, 0.8173, 1.955, 0.815, 1.977, 0.8528, 1.962, 0.8485, 1.945, 0.8112, 1.914, 0.8094, 1.916, 0.8312, 1.918, 0.7782, 1.977, 0.7882, 1.949, 0.7624, 1.959, 0.8866, 1.93, 0.8485, 1.945, 0.8528, 1.962, 0.9102, 1.941, 0.848, 1.944, 0.8125, 1.954, 0.8112, 1.94, 0.8434, 1.927, 0.7684, 1.917, 0.7673, 1.914, 0.7433, 1.921, 0.8844, 1.929, 0.848, 1.944, 0.8434, 1.927, 0.8639, 1.918, 0.7716, 1.969, 0.7881, 1.964, 0.788, 1.987, 0.815, 1.977, 0.0, 0.0, 0.8168, 1.992, 0.1667, 0.0, 0.0, 0.0, 0.0, 0.0, 0.3333, 0.0, -8.941e-08, 0.0, 0.0, 0.0, 0.0, 0.0, 0.1667, 0.0, 0.8333, 0.0, 0.9102, 1.941, 0.9536, 1.933, -8.941e-08, 0.0, 0.8333, 0.0, 0.6667, 0.0, 0.8112, 1.914, 0.9102, 1.941, 0.6667, 0.0, 0.5, 0.0, 0.7673, 1.914, 0.8112, 1.914, 0.5, 0.0, 0.3333, 0.0, 0.7433, 1.921, 0.7673, 1.914, 0.4683, 0.1142, 0.4998, 0.1571, 0.56, 0.1552, 0.5511, 0.1077, 0.0, 0.0, 0.25, 0.5, 0.07991, 0.1598, 0.0, 0.0, 0.0, 0.0, 0.25, 0.5, 0.25, 0.5, 0.0, 0.0, 0.7934, 0.09305, 0.76, 0.1279, 0.8242, 0.1251, 0.07991, 0.1598, 0.25, 0.5, 0.5, 1.0, 0.25, 0.5, 0.749, 0.06165, 0.7316, 0.07343, 0.7316, 0.1255, 0.76, 0.1279, 0.5511, 0.1077, 0.573, 0.1094, 0.4759, 0.1874, 0.5536, 0.08364, 0.76, 0.1279, 0.7411, 0.1599, 0.7614, 0.1554, 0.8242, 0.1251, -8.941e-08, 1.0, -4.47e-08, 0.5, -4.47e-08, 0.5, -8.941e-08, 1.0, 0.7762, 0.03805, 0.749, 0.06165, 0.76, 0.1279, 0.7934, 0.09305, 0.7935, 0.02186, 0.7762, 0.03805, 0.7934, 0.09305, 0.8106, 0.04963, 0.7934, 0.09305, 0.8242, 0.1251, 0.8553, 0.06772, 0.8106, 0.04963, 0.4759, 0.1874, 0.573, 0.1094, 0.5959, 0.1113, 0.4177, 0.2651, 0.5511, 0.1077, 0.5077, 0.08661, 0.4683, 0.1142, -8.941e-08, 1.0, -4.47e-08, 0.5, -4.47e-08, 0.5, -8.941e-08, 1.0, 0.0, 0.0, 0.25, 0.5, 0.25, 0.5, 0.0, 0.0, -8.941e-08, 1.0, -4.47e-08, 0.5, -4.47e-08, 0.5, -8.941e-08, 1.0, 0.0, 0.0, 0.25, 0.5, 0.25, 0.5, 0.0, 0.0, -8.941e-08, 1.0, -4.47e-08, 0.5, -4.47e-08, 0.5, -8.941e-08, 1.0, 0.0, 0.0, 0.25, 0.5, 0.25, 0.5, 0.0, 0.0, -8.941e-08, 1.0, -4.47e-08, 0.5, -4.47e-08, 0.5, -8.941e-08, 1.0, -8.941e-08, 1.0, -4.47e-08, 0.5, -4.47e-08, 0.5, -8.941e-08, 1.0, 0.0, 0.0, 0.25, 0.5, 0.25, 0.5, 0.0, 0.0, 0.0, 0.0, 0.3333, 1.0, 0.3333, 1.0, 0.25, 0.5, -8.941e-08, 1.0, 0.1667, 1.0, 0.1667, 1.0, -4.47e-08, 0.5, 0.1667, 1.0, 0.3333, 1.0, 0.3333, 1.0, 0.1667, 1.0, 0.7316, 0.162, 0.7411, 0.1599, 0.76, 0.1279, 0.7316, 0.1255, 0.2092, 0.212, 0.2267, 0.25, 0.2771, 0.2437, 0.2696, 0.2005, 0.3672, 0.1511, 0.3379, 0.09712, 0.3124, 0.1298, 0.3321, 0.1733, 0.3448, 0.2327, 0.3846, 0.223, 0.3672, 0.1511, 0.3321, 0.1733, 0.06989, 0.1321, 0.04021, 0.1205, 0.01902, 0.202, 0.05827, 0.1996, 0.2696, 0.2005, 0.2564, 0.1272, 0.1849, 0.1371, 0.2092, 0.212, 0.1223, 0.1663, 0.1338, 0.2227, 0.2092, 0.212, 0.1849, 0.1371, 0.2092, 0.212, 0.1338, 0.2227, 0.1447, 0.2733, 0.2267, 0.25, 0.1849, 0.1371, 0.1781, 0.119, 0.1293, 0.1155, 0.1223, 0.1663, 0.1169, 0.2814, 0.1321, 0.3188, 0.1742, 0.3048, 0.1447, 0.2733, 0.1044, 0.2032, 0.1338, 0.2227, 0.1223, 0.1663, 0.1044, 0.2032, 0.09897, 0.2272, 0.1338, 0.2227, 0.06989, 0.1321, 0.1223, 0.1663, 0.1293, 0.1155, 0.1036, 0.09398, 0.05827, 0.1996, 0.1044, 0.2032, 0.1223, 0.1663, 0.1044, 0.2032, 0.05827, 0.1996, 0.09897, 0.2272, 0.05827, 0.1996, 0.05268, 0.2275, 0.09897, 0.2272, 0.05827, 0.1996, 0.03844, 0.2337, 0.05268, 0.2275, 0.05347, 0.2376, 0.05268, 0.2275, 0.03844, 0.2337, 0.09897, 0.2272, 0.05347, 0.2376, 0.1088, 0.2615, 0.05268, 0.2275, 0.05347, 0.2376, 0.09897, 0.2272, 0.1088, 0.2615, 0.05347, 0.2376, 0.05588, 0.2692, 0.05588, 0.2692, 0.05347, 0.2376, 0.03844, 0.2337, 0.1088, 0.2615, 0.05588, 0.2692, 0.05833, 0.2944, 0.1169, 0.2814, 0.1088, 0.2615, 0.05833, 0.2944, 0.1088, 0.2615, 0.1169, 0.2814, 0.1447, 0.2733, 0.02674, 0.3006, 0.05833, 0.2944, 0.05588, 0.2692, 0.05588, 0.2692, 0.02754, 0.2677, 0.02674, 0.3006, 0.03844, 0.2337, 0.02754, 0.2677, 0.05588, 0.2692, 0.02754, 0.2677, 0.03844, 0.2337, 0.02148, 0.2303, 0.02674, 0.3006, 0.02754, 0.2677, 0.009139, 0.2684, 0.02148, 0.2303, 0.009139, 0.2684, 0.02754, 0.2677, 0.03844, 0.2337, 0.05827, 0.1996, 0.02148, 0.2303, 0.02148, 0.2303, 0.05827, 0.1996, 0.01902, 0.202, 0.06989, 0.1321, 0.1036, 0.09398, 0.06874, 0.06871, 0.04021, 0.1205, 0.1525, 0.06595, 0.1372, 0.02569, 0.06874, 0.06871, 0.1036, 0.09398, 0.009139, 0.2684, 0.008626, 0.3065, 0.02674, 0.3006, 0.1293, 0.1155, 0.1682, 0.1019, 0.1525, 0.06595, 0.1036, 0.09398, 0.1742, 0.3048, 0.236, 0.2831, 0.2267, 0.25, 0.1447, 0.2733, 0.2465, 0.09091, 0.2431, 0.05289, 0.1525, 0.06595, 0.1682, 0.1019, 0.1223, 0.1663, 0.06989, 0.1321, 0.05827, 0.1996, 0.1781, 0.119, 0.2501, 0.1096, 0.2465, 0.09091, 0.1682, 0.1019, 0.2453, 0.007487, 0.1372, 0.02569, 0.1525, 0.06595, 0.2431, 0.05289, 0.1781, 0.119, 0.1682, 0.1019, 0.1293, 0.1155, 0.2894, 0.0954, 0.3015, 0.06444, 0.2431, 0.05289, 0.2465, 0.09091, 0.3015, 0.06444, 0.3224, 0.03086, 0.2453, 0.007487, 0.2431, 0.05289, 0.2894, 0.0954, 0.3124, 0.1298, 0.3379, 0.09712, 0.3015, 0.06444, 0.368, 0.07655, 0.3224, 0.03086, 0.3015, 0.06444, 0.3379, 0.09712, 0.2465, 0.09091, 0.2501, 0.1096, 0.3124, 0.1298, 0.2894, 0.0954, 0.4028, 0.1314, 0.368, 0.07655, 0.3379, 0.09712, 0.3672, 0.1511, 0.3124, 0.1298, 0.2501, 0.1096, 0.2564, 0.1272, 0.2771, 0.2437, 0.3448, 0.2327, 0.3321, 0.1733, 0.2696, 0.2005, 0.4177, 0.2651, 0.4157, 0.2155, 0.3846, 0.223, 0.3777, 0.2777, 0.3777, 0.2777, 0.3846, 0.223, 0.3448, 0.2327, 0.3242, 0.2946, 0.1321, 0.3188, 0.1524, 0.3718, 0.1935, 0.355, 0.1742, 0.3048, 0.1116, 0.4039, 0.1441, 0.4032, 0.1935, 0.355, 0.1524, 0.3718, 0.1321, 0.3188, 0.09742, 0.3693, 0.1116, 0.4039, 0.1524, 0.3718, 0.1935, 0.355, 0.1877, 0.4025, 0.2296, 0.3591, 0.1935, 0.355, 0.2296, 0.3591, 0.2309, 0.3435, 0.2309, 0.3435, 0.2296, 0.3591, 0.2827, 0.3288, 0.1116, 0.4039, 0.0785, 0.4315, 0.1047, 0.4414, 0.1441, 0.4032, 0.09742, 0.3693, 0.06035, 0.4074, 0.0785, 0.4315, 0.1116, 0.4039, 0.3124, 0.1298, 0.2564, 0.1272, 0.2696, 0.2005, 0.3321, 0.1733, 0.1047, 0.4414, 0.1483, 0.4497, 0.1441, 0.4032, 0.1441, 0.4032, 0.1483, 0.4497, 0.1877, 0.4025, 0.236, 0.2831, 0.2771, 0.2437, 0.2267, 0.25, 0.2501, 0.1096, 0.1781, 0.119, 0.1849, 0.1371, 0.2564, 0.1272, 0.092, 0.3089, 0.1321, 0.3188, 0.1169, 0.2814, 0.04888, 0.3389, 0.08943, 0.3498, 0.092, 0.3089, 0.05458, 0.3481, 0.08943, 0.3498, 0.04888, 0.3389, 0.092, 0.3089, 0.05942, 0.3056, 0.04888, 0.3389, 0.05942, 0.3056, 0.02813, 0.3228, 0.04888, 0.3389, 0.02813, 0.3228, 0.03193, 0.3446, 0.04888, 0.3389, 0.05458, 0.3481, 0.04888, 0.3389, 0.03193, 0.3446, 0.03642, 0.354, 0.05458, 0.3481, 0.03193, 0.3446, 0.05833, 0.2944, 0.05942, 0.3056, 0.092, 0.3089, 0.05833, 0.2944, 0.092, 0.3089, 0.1169, 0.2814, 0.02674, 0.3006, 0.05942, 0.3056, 0.05833, 0.2944, 0.02813, 0.3228, 0.05942, 0.3056, 0.02674, 0.3006, 0.01399, 0.3108, 0.02813, 0.3228, 0.02674, 0.3006, 0.02674, 0.3006, 0.008626, 0.3065, 0.01399, 0.3108, 0.06293, 0.3711, 0.05865, 0.3549, 0.04496, 0.3787, 0.06293, 0.3711, 0.04496, 0.3787, 0.05261, 0.3883, 0.05261, 0.3883, 0.06748, 0.3821, 0.06293, 0.3711, 0.06748, 0.3821, 0.09742, 0.3693, 0.06293, 0.3711, 0.06035, 0.4074, 0.06748, 0.3821, 0.05261, 0.3883, 0.06035, 0.4074, 0.09742, 0.3693, 0.06748, 0.3821, 0.06293, 0.3711, 0.09742, 0.3693, 0.09053, 0.3525, 0.05865, 0.3549, 0.06293, 0.3711, 0.09053, 0.3525, 0.05865, 0.3549, 0.0408, 0.3628, 0.04496, 0.3787, 0.2827, 0.3288, 0.3242, 0.2946, 0.3448, 0.2327, 0.2771, 0.2437, 0.2827, 0.3288, 0.2771, 0.2437, 0.236, 0.2831, 0.1321, 0.3188, 0.08943, 0.3498, 0.09053, 0.3525, 0.08943, 0.3498, 0.05865, 0.3549, 0.09053, 0.3525, 0.1321, 0.3188, 0.092, 0.3089, 0.08943, 0.3498, 0.1321, 0.3188, 0.09053, 0.3525, 0.09742, 0.3693, 0.1877, 0.4025, 0.1935, 0.355, 0.1441, 0.4032, 0.2827, 0.3288, 0.236, 0.2831, 0.2309, 0.3435, 0.5959, 0.1113, 0.573, 0.1094, 0.5751, 0.1338, 0.5959, 0.1565, 0.3672, 0.1511, 0.3846, 0.223, 0.4157, 0.2155, 0.4028, 0.1314, 0.5751, 0.1338, 0.573, 0.1094, 0.5511, 0.1077, 0.56, 0.1552, 0.1742, 0.3048, 0.1935, 0.355, 0.2309, 0.3435, 0.236, 0.2831, 0.09897, 0.2272, 0.1088, 0.2615, 0.1447, 0.2733, 0.1338, 0.2227])
me_cylinder.use_remesh_preserve_volume = False
me_cylinder.use_remesh_preserve_attributes = False
me_cylinder.use_mirror_vertex_groups = False
me_cylinder.update()

# ---- objects
ob_cylinder = bpy.data.objects.new('Cylinder', me_cylinder)

# ---- transforms, parenting, visibility, modifiers, constraints
ob_cylinder.location = (0.0, 0.0, 0.0)
ob_cylinder.lineart.crease_threshold = 0.0
_m = ob_cylinder.modifiers.new('Mirror', 'MIRROR')
_m.use_clip = True

# ---- collection membership
col_collection.objects.link(ob_cylinder)

# ---- scene / render settings (as saved in the file)
scene.frame_start = 1; scene.frame_end = 250; scene.frame_set(0)
scene.render.engine = 'BLENDER_EEVEE_NEXT'
scene.cycles.use_denoising = False
scene.cycles.samples = 128
scene.cycles.sampling_pattern = 'TABULATED_SOBOL'
scene.cycles.use_adaptive_sampling = False
scene.cycles.use_light_tree = False
scene.view_settings.view_transform = 'Filmic'
bpy.context.view_layer.update()

# ---- added for rendering (the .blend has no active camera and no usable light): camera, sun
cam_auto = bpy.data.cameras.new('AutoCamera')
cam_auto.lens = 50.0
cam_auto.sensor_width = 36.0
cam_auto.clip_end = 1000.0
ob_auto_camera = bpy.data.objects.new('AutoCamera', cam_auto)
scene.collection.objects.link(ob_auto_camera)
ob_auto_camera.location = (3.01807, -3.63766, 3.8123)
ob_auto_camera.rotation_euler = (1.09748, -7.21219e-08, 0.694738)
scene.camera = ob_auto_camera
light_auto_sun = bpy.data.lights.new('AutoSun', 'SUN')
light_auto_sun.energy = 3.0
light_auto_sun.angle = 0.0523599
ob_auto_sun = bpy.data.objects.new('AutoSun', light_auto_sun)
scene.collection.objects.link(ob_auto_sun)
ob_auto_sun.rotation_euler = (0.872665, 0.174533, 0.523599)
bpy.context.view_layer.update()
